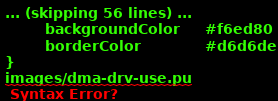

The diagram above was rendered by PlantUML. Its source (embedded in the PNG):
@startuml
hidefootbox
skinparam componentStyle uml2

skinparam defaultFontColor	#33335b

skinparam rectangle {
	color		#d6d6de
	backgroundColor	#ffffff
}

skinparam component {
	backgroundColor	#ffffff
	borderColor	#33335b
	arrowColor	#f05772
}

skinparam interface {
	backgroundColor	#ffffff
	borderColor	#f05772
}

skinparam class {
	backgroundColor	#ffffff
	borderColor	#33335b
	arrowColor	#f05772
}
skinparam stereotypeCBackgroundColor	#6fccdd

skinparam sequence {
	arrowColor		#4a4a86
	lifeLineBorderColor	#f05772
	groupBorderColor	#a1a1ca
	boxBorderColor		#a1a1ca
	dividerBorderColor	#d6d6de
	dividerBorderThickness	1
}
skinparam participant {
	borderColor		#33335b
	backgroundColor		#ffffff
}
skinparam actor {
	borderColor		#33335b
	backgroundColor		#ffffff
}

skinparam state {
	borderColor		#33335b
	backgroundColor		#ffffff
}

skinparam node {
	backgroundColor		#ffffff
}

skinparam note {
	backgroundColor 	#f6ed80
	borderColor		#d6d6de
}
images/dma-drv-use.pu

@enduml